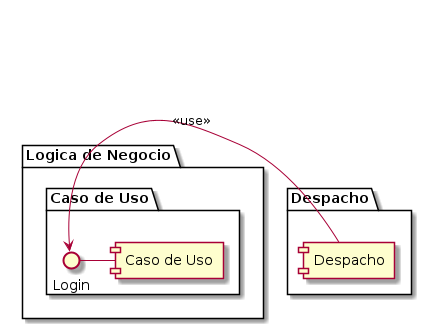

The diagram above was rendered by PlantUML. Its source (embedded in the PNG):
@startuml

!$BussinesLogic  = "Logica de Negocio"
!$UseCases  = "Caso de Uso"
!$Dispatch = "Despacho"

package $Dispatch {
        [ $Dispatch ]
}

package "$BussinesLogic" {
        package "$UseCases" {
                interface Login
                Login - [ $UseCases ]
        }
}


[ $Dispatch ] -> Login: "<<use>>"

@enduml